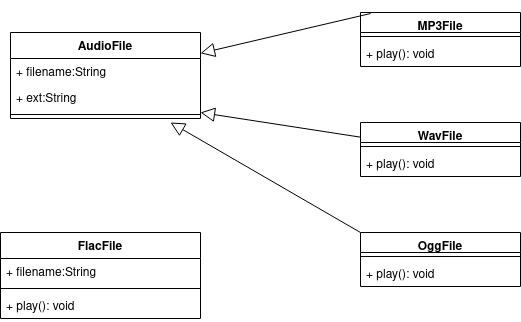

The diagram above was exported from draw.io. Its source (the exported page's mxGraphModel, read from the mxfile embedded in the PNG):
<mxGraphModel dx="1422" dy="1799" grid="1" gridSize="10" guides="1" tooltips="1" connect="1" arrows="1" fold="1" page="1" pageScale="1" pageWidth="850" pageHeight="1100" math="0" shadow="0">
  <root>
    <mxCell id="0" />
    <mxCell id="1" parent="0" />
    <mxCell id="irxSEAG3LTfqI3aKcWSx-1" value="AudioFile" style="swimlane;fontStyle=1;align=center;verticalAlign=top;childLayout=stackLayout;horizontal=1;startSize=26;horizontalStack=0;resizeParent=1;resizeParentMax=0;resizeLast=0;collapsible=1;marginBottom=0;" vertex="1" parent="1">
      <mxGeometry x="110" y="30" width="190" height="86" as="geometry" />
    </mxCell>
    <mxCell id="irxSEAG3LTfqI3aKcWSx-2" value="+ filename:String" style="text;strokeColor=none;fillColor=none;align=left;verticalAlign=top;spacingLeft=4;spacingRight=4;overflow=hidden;rotatable=0;points=[[0,0.5],[1,0.5]];portConstraint=eastwest;" vertex="1" parent="irxSEAG3LTfqI3aKcWSx-1">
      <mxGeometry y="26" width="190" height="26" as="geometry" />
    </mxCell>
    <mxCell id="irxSEAG3LTfqI3aKcWSx-5" value="+ ext:String" style="text;strokeColor=none;fillColor=none;align=left;verticalAlign=top;spacingLeft=4;spacingRight=4;overflow=hidden;rotatable=0;points=[[0,0.5],[1,0.5]];portConstraint=eastwest;" vertex="1" parent="irxSEAG3LTfqI3aKcWSx-1">
      <mxGeometry y="52" width="190" height="26" as="geometry" />
    </mxCell>
    <mxCell id="irxSEAG3LTfqI3aKcWSx-3" value="" style="line;strokeWidth=1;fillColor=none;align=left;verticalAlign=middle;spacingTop=-1;spacingLeft=3;spacingRight=3;rotatable=0;labelPosition=right;points=[];portConstraint=eastwest;" vertex="1" parent="irxSEAG3LTfqI3aKcWSx-1">
      <mxGeometry y="78" width="190" height="8" as="geometry" />
    </mxCell>
    <mxCell id="irxSEAG3LTfqI3aKcWSx-6" value="MP3File" style="swimlane;fontStyle=1;align=center;verticalAlign=top;childLayout=stackLayout;horizontal=1;startSize=20;horizontalStack=0;resizeParent=1;resizeParentMax=0;resizeLast=0;collapsible=1;marginBottom=0;" vertex="1" parent="1">
      <mxGeometry x="460" y="10" width="160" height="54" as="geometry" />
    </mxCell>
    <mxCell id="irxSEAG3LTfqI3aKcWSx-8" value="" style="line;strokeWidth=1;fillColor=none;align=left;verticalAlign=middle;spacingTop=-1;spacingLeft=3;spacingRight=3;rotatable=0;labelPosition=right;points=[];portConstraint=eastwest;" vertex="1" parent="irxSEAG3LTfqI3aKcWSx-6">
      <mxGeometry y="20" width="160" height="8" as="geometry" />
    </mxCell>
    <mxCell id="irxSEAG3LTfqI3aKcWSx-9" value="+ play(): void" style="text;strokeColor=none;fillColor=none;align=left;verticalAlign=top;spacingLeft=4;spacingRight=4;overflow=hidden;rotatable=0;points=[[0,0.5],[1,0.5]];portConstraint=eastwest;" vertex="1" parent="irxSEAG3LTfqI3aKcWSx-6">
      <mxGeometry y="28" width="160" height="26" as="geometry" />
    </mxCell>
    <mxCell id="irxSEAG3LTfqI3aKcWSx-22" value="WavFile" style="swimlane;fontStyle=1;align=center;verticalAlign=top;childLayout=stackLayout;horizontal=1;startSize=20;horizontalStack=0;resizeParent=1;resizeParentMax=0;resizeLast=0;collapsible=1;marginBottom=0;" vertex="1" parent="1">
      <mxGeometry x="460" y="120" width="160" height="54" as="geometry" />
    </mxCell>
    <mxCell id="irxSEAG3LTfqI3aKcWSx-23" value="" style="line;strokeWidth=1;fillColor=none;align=left;verticalAlign=middle;spacingTop=-1;spacingLeft=3;spacingRight=3;rotatable=0;labelPosition=right;points=[];portConstraint=eastwest;" vertex="1" parent="irxSEAG3LTfqI3aKcWSx-22">
      <mxGeometry y="20" width="160" height="8" as="geometry" />
    </mxCell>
    <mxCell id="irxSEAG3LTfqI3aKcWSx-24" value="+ play(): void" style="text;strokeColor=none;fillColor=none;align=left;verticalAlign=top;spacingLeft=4;spacingRight=4;overflow=hidden;rotatable=0;points=[[0,0.5],[1,0.5]];portConstraint=eastwest;" vertex="1" parent="irxSEAG3LTfqI3aKcWSx-22">
      <mxGeometry y="28" width="160" height="26" as="geometry" />
    </mxCell>
    <mxCell id="irxSEAG3LTfqI3aKcWSx-25" value="OggFile" style="swimlane;fontStyle=1;align=center;verticalAlign=top;childLayout=stackLayout;horizontal=1;startSize=20;horizontalStack=0;resizeParent=1;resizeParentMax=0;resizeLast=0;collapsible=1;marginBottom=0;" vertex="1" parent="1">
      <mxGeometry x="460" y="230" width="160" height="54" as="geometry" />
    </mxCell>
    <mxCell id="irxSEAG3LTfqI3aKcWSx-26" value="" style="line;strokeWidth=1;fillColor=none;align=left;verticalAlign=middle;spacingTop=-1;spacingLeft=3;spacingRight=3;rotatable=0;labelPosition=right;points=[];portConstraint=eastwest;" vertex="1" parent="irxSEAG3LTfqI3aKcWSx-25">
      <mxGeometry y="20" width="160" height="8" as="geometry" />
    </mxCell>
    <mxCell id="irxSEAG3LTfqI3aKcWSx-27" value="+ play(): void" style="text;strokeColor=none;fillColor=none;align=left;verticalAlign=top;spacingLeft=4;spacingRight=4;overflow=hidden;rotatable=0;points=[[0,0.5],[1,0.5]];portConstraint=eastwest;" vertex="1" parent="irxSEAG3LTfqI3aKcWSx-25">
      <mxGeometry y="28" width="160" height="26" as="geometry" />
    </mxCell>
    <mxCell id="irxSEAG3LTfqI3aKcWSx-31" value="" style="endArrow=block;endFill=0;endSize=12;html=1;rounded=0;exitX=0.063;exitY=0.019;exitDx=0;exitDy=0;exitPerimeter=0;" edge="1" parent="1" source="irxSEAG3LTfqI3aKcWSx-6" target="irxSEAG3LTfqI3aKcWSx-1">
      <mxGeometry width="160" relative="1" as="geometry">
        <mxPoint x="140" y="260" as="sourcePoint" />
        <mxPoint x="300" y="260" as="targetPoint" />
      </mxGeometry>
    </mxCell>
    <mxCell id="irxSEAG3LTfqI3aKcWSx-32" value="" style="endArrow=block;endFill=0;endSize=12;html=1;rounded=0;" edge="1" parent="1" source="irxSEAG3LTfqI3aKcWSx-22">
      <mxGeometry width="160" relative="1" as="geometry">
        <mxPoint x="330.0799999999999" y="279.9960000000001" as="sourcePoint" />
        <mxPoint x="300" y="110" as="targetPoint" />
      </mxGeometry>
    </mxCell>
    <mxCell id="irxSEAG3LTfqI3aKcWSx-33" value="" style="endArrow=block;endFill=0;endSize=12;html=1;rounded=0;exitX=0;exitY=0;exitDx=0;exitDy=0;" edge="1" parent="1" source="irxSEAG3LTfqI3aKcWSx-25">
      <mxGeometry width="160" relative="1" as="geometry">
        <mxPoint x="370" y="264.66666666666674" as="sourcePoint" />
        <mxPoint x="270" y="120" as="targetPoint" />
      </mxGeometry>
    </mxCell>
    <mxCell id="irxSEAG3LTfqI3aKcWSx-38" value="FlacFile" style="swimlane;fontStyle=1;align=center;verticalAlign=top;childLayout=stackLayout;horizontal=1;startSize=26;horizontalStack=0;resizeParent=1;resizeParentMax=0;resizeLast=0;collapsible=1;marginBottom=0;" vertex="1" parent="1">
      <mxGeometry x="100" y="230" width="200" height="86" as="geometry" />
    </mxCell>
    <mxCell id="irxSEAG3LTfqI3aKcWSx-39" value="+ filename:String" style="text;strokeColor=none;fillColor=none;align=left;verticalAlign=top;spacingLeft=4;spacingRight=4;overflow=hidden;rotatable=0;points=[[0,0.5],[1,0.5]];portConstraint=eastwest;" vertex="1" parent="irxSEAG3LTfqI3aKcWSx-38">
      <mxGeometry y="26" width="200" height="26" as="geometry" />
    </mxCell>
    <mxCell id="irxSEAG3LTfqI3aKcWSx-40" value="" style="line;strokeWidth=1;fillColor=none;align=left;verticalAlign=middle;spacingTop=-1;spacingLeft=3;spacingRight=3;rotatable=0;labelPosition=right;points=[];portConstraint=eastwest;" vertex="1" parent="irxSEAG3LTfqI3aKcWSx-38">
      <mxGeometry y="52" width="200" height="8" as="geometry" />
    </mxCell>
    <mxCell id="irxSEAG3LTfqI3aKcWSx-41" value="+ play(): void" style="text;strokeColor=none;fillColor=none;align=left;verticalAlign=top;spacingLeft=4;spacingRight=4;overflow=hidden;rotatable=0;points=[[0,0.5],[1,0.5]];portConstraint=eastwest;" vertex="1" parent="irxSEAG3LTfqI3aKcWSx-38">
      <mxGeometry y="60" width="200" height="26" as="geometry" />
    </mxCell>
  </root>
</mxGraphModel>